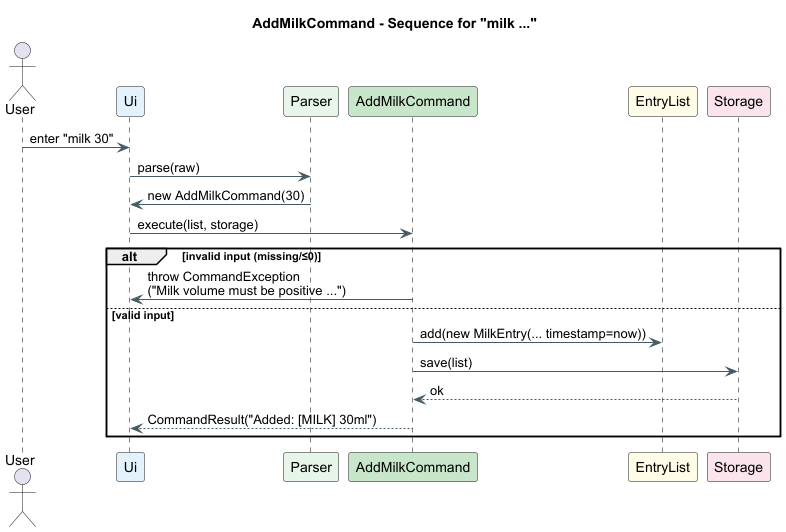

The diagram above was rendered by PlantUML. Its source (embedded in the PNG):
@startuml
' ===== Sequence: measure waist/70 hips/98 chest/90 thigh/55 arm/30 =====
title AddMilkCommand - Sequence for "milk ..."

skinparam shadowing false
skinparam defaultFontName Arial
skinparam sequence {
  LifeLineBorderColor black
  BoxBorderColor #90A4AE
  BoxBackgroundColor #F5F7FA
  ArrowColor #455A64
  ArrowThickness 1
}

actor User
participant Ui           as UI  #E3F2FD
participant Parser       as PR  #E8F5E9
participant AddMilkCommand as AMC #C8E6C9
participant EntryList    as LIST #FFFDE7
participant Storage      as ST   #FCE4EC

User -> UI : enter "milk 30"
UI -> PR  : parse(raw)
PR -> UI  : new AddMilkCommand(30)
UI -> AMC : execute(list, storage)

alt invalid input (missing/≤0)
  AMC -> UI : throw CommandException\n("Milk volume must be positive ...")
else valid input
  AMC -> LIST : add(new MilkEntry(... timestamp=now))
  AMC -> ST   : save(list)
  ST --> AMC  : ok
  AMC --> UI  : CommandResult("Added: [MILK] 30ml")
end

@enduml